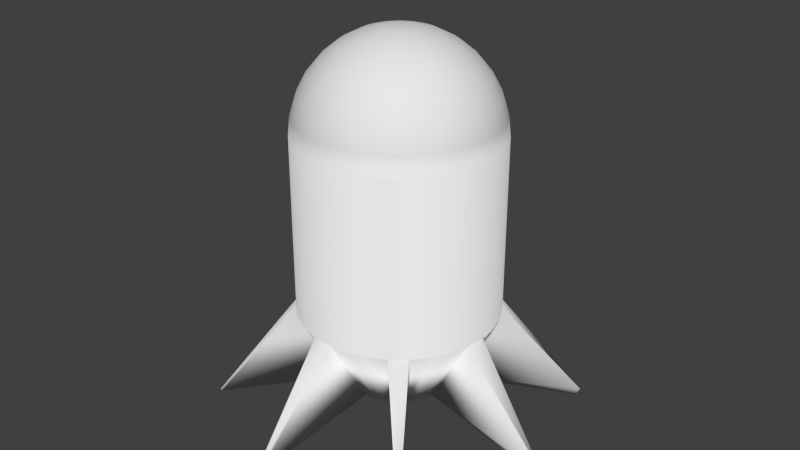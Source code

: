 # Source: mega_bomb.blend  (saved by Blender 2.76.0; exported with 4.5.12 LTS)
import bpy
from mathutils import Matrix  # noqa: F401  (used for matrix-valued properties, if any)

bpy.ops.wm.read_factory_settings(use_empty=True)
scene = bpy.context.scene
scene.name = 'Scene'

# ---- collections
col_collection_1 = bpy.data.collections.new('Collection 1'); scene.collection.children.link(col_collection_1)

# ---- materials (node trees are filled in below, after node groups)
mat_material = bpy.data.materials.new('Material')
mat_material.alpha_threshold = 0.0
mat_material.use_transparent_shadow = False
mat_material.roughness = 0.5

# ---- material node trees

# ---- world
world_world = bpy.data.worlds.new('World'); scene.world = world_world
world_world.color = (0.05088, 0.05088, 0.05088)
world_world.use_sun_shadow = False
world_world.sun_shadow_jitter_overblur = 0.0
world_world.cycles.sampling_method = 'MANUAL'
world_world.cycles.sample_map_resolution = 256

# ---- meshes
me_sphere = bpy.data.meshes.new('Sphere')
me_sphere.from_pydata([(-0.1951, 0.0, 0.9808), (-0.3827, 0.0, 0.9239), (-0.5556, 0.0, 0.8315), (-0.7071, 0.0, 0.7071), (-0.8315, 0.0, 0.5556), (-0.9239, 0.0, 0.3827), (-0.9808, 0.0, 0.1951), (-1.0, 0.0, 7.55e-08), (-0.1913, 0.03806, 0.9808), (-0.3753, 0.07466, 0.9239), (-0.5449, 0.1084, 0.8315), (-0.6935, 0.1379, 0.7071), (-0.8155, 0.1622, 0.5556), (-0.9061, 0.1802, 0.3827), (-0.9619, 0.1913, 0.1951), (-0.9808, 0.1951, 7.55e-08), (-0.1802, 0.07466, 0.9808), (-0.3536, 0.1464, 0.9239), (-0.5133, 0.2126, 0.8315), (-0.6533, 0.2706, 0.7071), (-0.7682, 0.3182, 0.5556), (-0.8536, 0.3536, 0.3827), (-0.9061, 0.3753, 0.1951), (-0.9239, 0.3827, 7.55e-08), (-0.1622, 0.1084, 0.9808), (-0.3182, 0.2126, 0.9239), (-0.4619, 0.3087, 0.8315), (-0.5879, 0.3928, 0.7071), (-0.6913, 0.4619, 0.5556), (-0.7682, 0.5133, 0.3827), (-0.8155, 0.5449, 0.1951), (-0.8315, 0.5556, 7.55e-08), (-0.1379, 0.1379, 0.9808), (-0.2706, 0.2706, 0.9239), (-0.3928, 0.3928, 0.8315), (-0.5, 0.5, 0.7071), (-0.5879, 0.5879, 0.5556), (-0.6533, 0.6533, 0.3827), (-0.6935, 0.6935, 0.1951), (-0.7071, 0.7071, 7.55e-08), (-0.1084, 0.1622, 0.9808), (-0.2126, 0.3182, 0.9239), (-0.3087, 0.4619, 0.8315), (-0.3928, 0.5879, 0.7071), (-0.4619, 0.6913, 0.5556), (-0.5133, 0.7682, 0.3827), (-0.5449, 0.8155, 0.1951), (-0.5556, 0.8315, 7.55e-08), (-0.07466, 0.1802, 0.9808), (-0.1464, 0.3536, 0.9239), (-0.2126, 0.5133, 0.8315), (-0.2706, 0.6533, 0.7071), (-0.3182, 0.7682, 0.5556), (-0.3536, 0.8536, 0.3827), (-0.3753, 0.9061, 0.1951), (-0.3827, 0.9239, 7.55e-08), (-0.03806, 0.1913, 0.9808), (-0.07466, 0.3753, 0.9239), (-0.1084, 0.5449, 0.8315), (-0.1379, 0.6935, 0.7071), (-0.1622, 0.8155, 0.5556), (-0.1802, 0.9061, 0.3827), (-0.1913, 0.9619, 0.1951), (-0.1951, 0.9808, 7.55e-08), (3.266e-07, 0.1951, 0.9808), (3.192e-07, 0.3827, 0.9239), (3.117e-07, 0.5556, 0.8315), (3.192e-07, 0.7071, 0.7071), (3.341e-07, 0.8315, 0.5556), (2.745e-07, 0.9239, 0.3827), (3.937e-07, 0.9808, 0.1951), (3.788e-07, 1.0, 7.55e-08), (0.03806, 0.1913, 0.9808), (0.07466, 0.3753, 0.9239), (0.1084, 0.5449, 0.8315), (0.138, 0.6935, 0.7071), (0.1622, 0.8155, 0.5556), (0.1802, 0.9061, 0.3827), (0.1913, 0.9619, 0.1951), (0.1951, 0.9808, 7.55e-08), (0.07466, 0.1802, 0.9808), (0.1464, 0.3536, 0.9239), (0.2126, 0.5133, 0.8315), (0.2706, 0.6533, 0.7071), (0.3182, 0.7682, 0.5556), (0.3536, 0.8536, 0.3827), (0.3753, 0.9061, 0.1951), (0.3827, 0.9239, 7.55e-08), (0.1084, 0.1622, 0.9808), (0.2126, 0.3182, 0.9239), (0.3087, 0.4619, 0.8315), (0.3928, 0.5879, 0.7071), (0.4619, 0.6913, 0.5556), (0.5133, 0.7682, 0.3827), (0.5449, 0.8155, 0.1951), (0.5556, 0.8315, 7.55e-08), (0.138, 0.1379, 0.9808), (0.2706, 0.2706, 0.9239), (0.3928, 0.3928, 0.8315), (0.5, 0.5, 0.7071), (0.5879, 0.5879, 0.5556), (0.6533, 0.6533, 0.3827), (0.6935, 0.6935, 0.1951), (0.7071, 0.7071, 7.55e-08), (0.1622, 0.1084, 0.9808), (0.3182, 0.2126, 0.9239), (0.4619, 0.3087, 0.8315), (0.5879, 0.3928, 0.7071), (0.6913, 0.4619, 0.5556), (0.7682, 0.5133, 0.3827), (0.8155, 0.5449, 0.1951), (0.8315, 0.5556, 7.55e-08), (-0.9808, 0.1951, -1.776), (0.1802, 0.07466, 0.9808), (0.3536, 0.1464, 0.9239), (0.5133, 0.2126, 0.8315), (0.6533, 0.2706, 0.7071), (0.7682, 0.3182, 0.5556), (0.8536, 0.3536, 0.3827), (0.9061, 0.3753, 0.1951), (0.9239, 0.3827, 7.55e-08), (-1.0, 1.059e-22, -1.776), (-0.9239, 0.3827, -1.776), (-0.8315, 0.5556, -1.776), (-0.7071, 0.7071, -1.776), (-0.5556, 0.8315, -1.776), (-0.3827, 0.9239, -1.776), (-0.1951, 0.9808, -1.776), (0.1913, 0.03806, 0.9808), (0.3753, 0.07466, 0.9239), (0.5449, 0.1084, 0.8315), (0.6935, 0.1379, 0.7071), (0.8155, 0.1622, 0.5556), (0.9061, 0.1802, 0.3827), (0.9619, 0.1913, 0.1951), (0.9808, 0.1951, 7.55e-08), (3.788e-07, 1.0, -1.776), (0.1951, 0.9808, -1.776), (0.3827, 0.9239, -1.776), (0.5556, 0.8315, -1.776), (0.7071, 0.7071, -1.776), (0.8315, 0.5556, -1.776), (0.9239, 0.3827, -1.776), (0.1951, -7.212e-09, 0.9808), (0.3827, 4.122e-08, 0.9239), (0.5556, 2.632e-08, 0.8315), (0.7071, -2.584e-08, 0.7071), (0.8315, -8.544e-08, 0.5556), (0.9239, 6.357e-08, 0.3827), (0.9808, -8.544e-08, 0.1951), (1.0, -1.003e-07, 7.55e-08), (0.9808, 0.1951, -1.776), (1.0, -1.003e-07, -1.776), (0.9808, -0.1951, -1.776), (0.9239, -0.3827, -1.776), (0.8315, -0.5556, -1.776), (0.7071, -0.7071, -1.776), (0.3827, -0.9239, -1.776), (0.1913, -0.03806, 0.9808), (0.3753, -0.07466, 0.9239), (0.5449, -0.1084, 0.8315), (0.6935, -0.1379, 0.7071), (0.8155, -0.1622, 0.5556), (0.9061, -0.1802, 0.3827), (0.9619, -0.1913, 0.1951), (0.9808, -0.1951, 7.55e-08), (0.1951, -0.9808, -1.776), (1.404e-07, -1.0, -1.776), (-0.1951, -0.9808, -1.776), (-0.3827, -0.9239, -1.776), (-0.5556, -0.8315, -1.776), (-0.7071, -0.7071, -1.776), (-0.8315, -0.5556, -1.776), (0.1802, -0.07466, 0.9808), (0.3536, -0.1464, 0.9239), (0.5133, -0.2126, 0.8315), (0.6533, -0.2706, 0.7071), (0.7682, -0.3182, 0.5556), (0.8536, -0.3536, 0.3827), (0.9061, -0.3753, 0.1951), (0.9239, -0.3827, 7.55e-08), (-0.9239, -0.3827, -1.776), (-0.9808, -0.1951, -1.776), (-0.9808, -0.1951, -1.776), (-0.9239, -0.3827, -1.776), (-0.8315, -0.5556, -1.776), (-0.7071, -0.7071, -1.776), (-0.5556, -0.8315, -1.776), (0.1622, -0.1084, 0.9808), (0.3182, -0.2126, 0.9239), (0.4619, -0.3087, 0.8315), (0.5879, -0.3928, 0.7071), (0.6913, -0.4619, 0.5556), (0.7682, -0.5133, 0.3827), (0.8155, -0.5449, 0.1951), (0.8315, -0.5556, 7.55e-08), (-0.3827, -0.9239, -1.776), (-0.1951, -0.9808, -1.776), (1.404e-07, -1.0, -1.776), (0.1951, -0.9808, -1.776), (0.3827, -0.9239, -1.776), (0.7071, -0.7071, -1.776), (0.8315, -0.5556, -1.776), (0.138, -0.1379, 0.9808), (0.2706, -0.2706, 0.9239), (0.3928, -0.3928, 0.8315), (0.5, -0.5, 0.7071), (0.5879, -0.5879, 0.5556), (0.6533, -0.6533, 0.3827), (0.6935, -0.6935, 0.1951), (0.7071, -0.7071, 7.55e-08), (0.9239, -0.3827, -1.776), (0.9808, -0.1951, -1.776), (1.0, -1.003e-07, -1.776), (0.9808, 0.1951, -1.776), (0.9239, 0.3827, -1.776), (0.8315, 0.5556, -1.776), (0.7071, 0.7071, -1.776), (0.1084, -0.1622, 0.9808), (0.2126, -0.3182, 0.9239), (0.3087, -0.4619, 0.8315), (0.3928, -0.5879, 0.7071), (0.4619, -0.6913, 0.5556), (0.5133, -0.7682, 0.3827), (0.5449, -0.8155, 0.1951), (0.5556, -0.8315, 7.55e-08), (0.5556, 0.8315, -1.776), (0.3827, 0.9239, -1.776), (0.1951, 0.9808, -1.776), (3.788e-07, 1.0, -1.776), (-0.1951, 0.9808, -1.776), (-0.3827, 0.9239, -1.776), (-0.5556, 0.8315, -1.776), (-0.7071, 0.7071, -1.776), (0.07466, -0.1802, 0.9808), (0.1464, -0.3536, 0.9239), (0.2126, -0.5133, 0.8315), (0.2706, -0.6533, 0.7071), (0.3182, -0.7682, 0.5556), (0.3536, -0.8536, 0.3827), (0.3753, -0.9061, 0.1951), (0.3827, -0.9239, 7.55e-08), (-0.8315, 0.5556, -1.776), (-0.9239, 0.3827, -1.776), (-1.0, 1.059e-22, -1.776), (-0.9808, 0.1951, -1.776), (0.5556, -0.8315, 7.55e-08), (0.5556, -0.8315, -1.776), (-0.9808, 0.1951, -1.776), (0.03806, -0.1913, 0.9808), (0.07466, -0.3753, 0.9239), (0.1084, -0.5449, 0.8315), (0.1379, -0.6935, 0.7071), (0.1622, -0.8155, 0.5556), (0.1802, -0.9061, 0.3827), (0.1913, -0.9619, 0.1951), (0.1951, -0.9808, 7.55e-08), (-0.9239, 0.3827, -1.776), (-0.8315, 0.5556, -1.776), (-0.7071, 0.7071, -1.776), (-0.5556, 0.8315, -1.776), (-0.3827, 0.9239, -1.776), (-0.1951, 0.9808, -1.776), (3.788e-07, 1.0, -1.776), (3.117e-07, -0.1951, 0.9808), (2.819e-07, -0.3827, 0.9239), (2.819e-07, -0.5556, 0.8315), (1.851e-07, -0.7071, 0.7071), (1.404e-07, -0.8315, 0.5556), (3.192e-07, -0.9239, 0.3827), (9.567e-08, -0.9808, 0.1951), (1.404e-07, -1.0, 7.55e-08), (0.1951, 0.9808, -1.776), (0.3827, 0.9239, -1.776), (0.5556, 0.8315, -1.776), (0.7071, 0.7071, -1.776), (0.8315, 0.5556, -1.776), (0.9239, 0.3827, -1.776), (0.9808, 0.1951, -1.776), (-0.03806, -0.1913, 0.9808), (-0.07466, -0.3753, 0.9239), (-0.1084, -0.5449, 0.8315), (-0.1379, -0.6935, 0.7071), (-0.1622, -0.8155, 0.5556), (-0.1802, -0.9061, 0.3827), (-0.1913, -0.9619, 0.1951), (-0.1951, -0.9808, 7.55e-08), (1.0, -1.003e-07, -1.776), (0.9808, -0.1951, -1.776), (0.9239, -0.3827, -1.776), (0.8315, -0.5556, -1.776), (0.7071, -0.7071, -1.776), (0.5556, -0.8315, -1.776), (0.3827, -0.9239, -1.776), (-0.07466, -0.1802, 0.9808), (-0.1464, -0.3536, 0.9239), (-0.2126, -0.5133, 0.8315), (-0.2706, -0.6533, 0.7071), (-0.3182, -0.7682, 0.5556), (-0.3536, -0.8536, 0.3827), (-0.3753, -0.9061, 0.1951), (-0.3827, -0.9239, 7.55e-08), (0.1951, -0.9808, -1.776), (1.404e-07, -1.0, -1.776), (-0.1951, -0.9808, -1.776), (-0.3827, -0.9239, -1.776), (-0.5556, -0.8315, -1.776), (-0.7071, -0.7071, -1.776), (-0.8315, -0.5556, -1.776), (-0.1084, -0.1622, 0.9808), (-0.2126, -0.3182, 0.9239), (-0.3087, -0.4619, 0.8315), (-0.3928, -0.5879, 0.7071), (-0.4619, -0.6913, 0.5556), (-0.5133, -0.7682, 0.3827), (-0.5449, -0.8155, 0.1951), (-0.5556, -0.8315, 7.55e-08), (-0.9239, -0.3827, -1.776), (-0.9808, -0.1951, -1.776), (-1.0, 1.059e-22, -1.776), (-0.9808, -0.1951, 7.55e-08), (-0.9239, -0.3827, 7.55e-08), (-0.8315, -0.5556, 7.55e-08), (-0.7071, -0.7071, 7.55e-08), (-0.1379, -0.1379, 0.9808), (-0.2706, -0.2706, 0.9239), (-0.3928, -0.3928, 0.8315), (-0.5, -0.5, 0.7071), (-0.5879, -0.5879, 0.5556), (-0.6533, -0.6533, 0.3827), (-0.6935, -0.6935, 0.1951), (-0.7071, -0.7071, 7.55e-08), (-0.5556, -0.8315, 7.55e-08), (-0.3827, -0.9239, 7.55e-08), (-0.1951, -0.9808, 7.55e-08), (1.404e-07, -1.0, 7.55e-08), (0.1951, -0.9808, 7.55e-08), (0.3827, -0.9239, 7.55e-08), (0.5556, -0.8315, 7.55e-08), (-0.1622, -0.1084, 0.9808), (-0.3182, -0.2126, 0.9239), (-0.4619, -0.3087, 0.8315), (-0.5879, -0.3928, 0.7071), (-0.6913, -0.4619, 0.5556), (-0.7682, -0.5133, 0.3827), (-0.8155, -0.5449, 0.1951), (-0.8315, -0.5556, 7.55e-08), (0.7071, -0.7071, 7.55e-08), (0.8315, -0.5556, 7.55e-08), (0.9239, -0.3827, 7.55e-08), (0.9808, -0.1951, 7.55e-08), (1.0, -1.003e-07, 7.55e-08), (0.9808, 0.1951, 7.55e-08), (0.9239, 0.3827, 7.55e-08), (2.48e-08, -1.247e-07, 1.0), (-0.1802, -0.07466, 0.9808), (-0.3536, -0.1464, 0.9239), (-0.5133, -0.2126, 0.8315), (-0.6533, -0.2706, 0.7071), (-0.7682, -0.3182, 0.5556), (-0.8536, -0.3536, 0.3827), (-0.9061, -0.3753, 0.1951), (-0.9239, -0.3827, 7.55e-08), (0.8315, 0.5556, 7.55e-08), (0.7071, 0.7071, 7.55e-08), (0.5556, 0.8315, 7.55e-08), (0.3827, 0.9239, 7.55e-08), (0.1951, 0.9808, 7.55e-08), (3.788e-07, 1.0, 7.55e-08), (-0.1951, 0.9808, 7.55e-08), (-0.1913, -0.03806, 0.9808), (-0.3753, -0.07466, 0.9239), (-0.5449, -0.1084, 0.8315), (-0.6935, -0.1379, 0.7071), (-0.8155, -0.1622, 0.5556), (-0.9061, -0.1802, 0.3827), (-0.9619, -0.1913, 0.1951), (-0.9808, -0.1951, 7.55e-08), (-0.3827, 0.9239, 7.55e-08), (-0.5556, 0.8315, 7.55e-08), (-0.7071, 0.7071, 7.55e-08), (-0.8315, 0.5556, 7.55e-08), (-0.9239, 0.3827, 7.55e-08), (-1.0, 0.0, 7.55e-08), (-0.9808, 0.1951, 7.55e-08), (0.5556, -0.8315, 7.55e-08), (0.5556, -0.8315, -1.776), (-0.5073, 5.047e-08, -2.592), (-0.4976, -0.09898, -2.592), (-0.4687, -0.1941, -2.592), (-0.4218, -0.2819, -2.592), (-0.3587, -0.3587, -2.592), (-0.2819, -0.4218, -2.592), (-0.1941, -0.4687, -2.592), (-0.09898, -0.4976, -2.592), (1.756e-07, -0.5073, -2.592), (0.09898, -0.4976, -2.592), (0.1941, -0.4687, -2.592), (0.2819, -0.4218, -2.592), (0.3587, -0.3587, -2.592), (0.4218, -0.2819, -2.592), (0.4687, -0.1941, -2.592), (0.4976, -0.09898, -2.592), (0.5073, -4.363e-10, -2.592), (0.4976, 0.09898, -2.592), (0.4687, 0.1941, -2.592), (0.4218, 0.2819, -2.592), (0.3587, 0.3587, -2.592), (0.2819, 0.4218, -2.592), (0.1941, 0.4687, -2.592), (0.09898, 0.4976, -2.592), (2.966e-07, 0.5073, -2.592), (-0.09898, 0.4976, -2.592), (-0.1941, 0.4687, -2.592), (-0.2819, 0.4218, -2.592), (-0.3587, 0.3587, -2.592), (-0.4218, 0.2819, -2.592), (-0.4687, 0.1941, -2.592), (-0.4976, 0.09898, -2.592), (1.17, -1.411, -2.781), (1.155, -1.423, -2.781), (1.129, -1.383, -2.861), (1.136, -1.377, -2.861), (-1.402, -1.154, -2.809), (-1.406, -1.15, -2.809), (-1.394, -1.142, -2.832), (-1.392, -1.144, -2.832), (1.82, -0.1717, -2.789), (1.818, -0.1867, -2.789), (1.781, -0.1793, -2.852), (1.782, -0.1717, -2.852), (-1.161, 1.406, -2.797), (-1.152, 1.413, -2.797), (-1.136, 1.389, -2.845), (-1.141, 1.385, -2.845), (0.1728, 1.816, -2.796), (0.1848, 1.815, -2.796), (0.1789, 1.785, -2.846), (0.1728, 1.786, -2.846), (-1.805, 0.1759, -2.813), (-1.805, 0.1796, -2.813), (-1.796, 0.1778, -2.828), (-1.796, 0.1759, -2.828), (1.409, 1.167, -2.786), (1.42, 1.154, -2.786), (1.385, 1.131, -2.855), (1.38, 1.138, -2.855), (-0.1733, -1.814, -2.798), (-0.184, -1.813, -2.798), (-0.1787, -1.787, -2.843), (-0.1733, -1.787, -2.843)], [], [(3, 2, 10, 11), (4, 3, 11, 12), (5, 4, 12, 13), (6, 5, 13, 14), (7, 6, 14, 15), (1, 0, 8, 9), (2, 1, 9, 10), (10, 9, 17, 18), (11, 10, 18, 19), (12, 11, 19, 20), (13, 12, 20, 21), (14, 13, 21, 22), (15, 14, 22, 23), (9, 8, 16, 17), (22, 21, 29, 30), (23, 22, 30, 31), (17, 16, 24, 25), (18, 17, 25, 26), (19, 18, 26, 27), (20, 19, 27, 28), (21, 20, 28, 29), (27, 26, 34, 35), (28, 27, 35, 36), (29, 28, 36, 37), (30, 29, 37, 38), (31, 30, 38, 39), (25, 24, 32, 33), (26, 25, 33, 34), (39, 38, 46, 47), (33, 32, 40, 41), (34, 33, 41, 42), (35, 34, 42, 43), (36, 35, 43, 44), (37, 36, 44, 45), (38, 37, 45, 46), (43, 42, 50, 51), (44, 43, 51, 52), (45, 44, 52, 53), (46, 45, 53, 54), (47, 46, 54, 55), (41, 40, 48, 49), (42, 41, 49, 50), (55, 54, 62, 63), (49, 48, 56, 57), (50, 49, 57, 58), (51, 50, 58, 59), (52, 51, 59, 60), (53, 52, 60, 61), (54, 53, 61, 62), (60, 59, 67, 68), (61, 60, 68, 69), (62, 61, 69, 70), (63, 62, 70, 71), (57, 56, 64, 65), (58, 57, 65, 66), (59, 58, 66, 67), (65, 64, 72, 73), (66, 65, 73, 74), (67, 66, 74, 75), (68, 67, 75, 76), (69, 68, 76, 77), (70, 69, 77, 78), (71, 70, 78, 79), (77, 76, 84, 85), (78, 77, 85, 86), (79, 78, 86, 87), (73, 72, 80, 81), (74, 73, 81, 82), (75, 74, 82, 83), (76, 75, 83, 84), (81, 80, 88, 89), (82, 81, 89, 90), (83, 82, 90, 91), (84, 83, 91, 92), (85, 84, 92, 93), (86, 85, 93, 94), (87, 86, 94, 95), (93, 92, 100, 101), (94, 93, 101, 102), (95, 94, 102, 103), (89, 88, 96, 97), (90, 89, 97, 98), (91, 90, 98, 99), (92, 91, 99, 100), (98, 97, 105, 106), (99, 98, 106, 107), (100, 99, 107, 108), (101, 100, 108, 109), (102, 101, 109, 110), (103, 102, 110, 111), (97, 96, 104, 105), (110, 109, 118, 119), (111, 110, 119, 120), (105, 104, 113, 114), (106, 105, 114, 115), (107, 106, 115, 116), (108, 107, 116, 117), (109, 108, 117, 118), (115, 114, 129, 130), (116, 115, 130, 131), (117, 116, 131, 132), (118, 117, 132, 133), (119, 118, 133, 134), (120, 119, 134, 135), (114, 113, 128, 129), (134, 133, 148, 149), (135, 134, 149, 150), (129, 128, 143, 144), (130, 129, 144, 145), (131, 130, 145, 146), (132, 131, 146, 147), (133, 132, 147, 148), (146, 145, 160, 161), (147, 146, 161, 162), (148, 147, 162, 163), (149, 148, 163, 164), (150, 149, 164, 165), (144, 143, 158, 159), (145, 144, 159, 160), (198, 197, 168, 167), (165, 164, 179, 180), (217, 216, 141, 140), (159, 158, 173, 174), (216, 215, 142, 141), (160, 159, 174, 175), (197, 196, 169, 168), (161, 160, 175, 176), (244, 245, 112, 121), (162, 161, 176, 177), (245, 243, 122, 112), (163, 162, 177, 178), (230, 229, 136, 127), (164, 163, 178, 179), (243, 242, 123, 122), (177, 176, 191, 192), (215, 214, 151, 142), (178, 177, 192, 193), (196, 187, 170, 169), (179, 178, 193, 194), (242, 233, 124, 123), (180, 179, 194, 195), (214, 213, 152, 151), (174, 173, 188, 189), (187, 186, 171, 170), (175, 174, 189, 190), (229, 228, 137, 136), (176, 175, 190, 191), (247, 200, 157, 386), (189, 188, 203, 204), (233, 232, 125, 124), (190, 189, 204, 205), (213, 212, 153, 152), (191, 190, 205, 206), (186, 185, 172, 171), (192, 191, 206, 207), (232, 231, 126, 125), (193, 192, 207, 208), (212, 211, 154, 153), (194, 193, 208, 209), (185, 184, 181, 172), (195, 194, 209, 210), (207, 206, 221, 222), (228, 227, 138, 137), (208, 207, 222, 223), (200, 199, 166, 157), (209, 208, 223, 224), (231, 230, 127, 126), (210, 209, 224, 225), (211, 202, 155, 154), (204, 203, 218, 219), (184, 183, 182, 181), (205, 204, 219, 220), (202, 201, 156, 155), (206, 205, 220, 221), (183, 244, 121, 182), (227, 226, 139, 138), (219, 218, 234, 235), (199, 198, 167, 166), (220, 219, 235, 236), (201, 247, 386, 156), (221, 220, 236, 237), (277, 278, 214, 215), (222, 221, 237, 238), (288, 289, 211, 212), (223, 222, 238, 239), (260, 261, 231, 232), (224, 223, 239, 240), (305, 306, 187, 196), (225, 224, 240, 241), (319, 248, 245, 244), (239, 238, 253, 254), (287, 288, 212, 213), (240, 239, 254, 255), (259, 260, 232, 233), (241, 240, 255, 256), (276, 277, 215, 216), (235, 234, 249, 250), (258, 259, 233, 242), (236, 235, 250, 251), (304, 305, 196, 197), (237, 236, 251, 252), (257, 258, 242, 243), (238, 237, 252, 253), (250, 249, 264, 265), (251, 250, 265, 266), (338, 292, 247, 246), (252, 251, 266, 267), (275, 276, 216, 217), (253, 252, 267, 268), (254, 253, 268, 269), (255, 254, 269, 270), (274, 275, 217, 226), (256, 255, 270, 271), (303, 304, 197, 198), (269, 268, 283, 284), (302, 303, 198, 199), (270, 269, 284, 285), (308, 317, 184, 185), (271, 270, 285, 286), (293, 302, 199, 200), (265, 264, 279, 280), (273, 274, 226, 227), (266, 265, 280, 281), (292, 293, 200, 247), (267, 266, 281, 282), (272, 273, 227, 228), (268, 267, 282, 283), (307, 308, 185, 186), (278, 287, 213, 214), (281, 280, 295, 296), (318, 319, 244, 183), (282, 281, 296, 297), (283, 282, 297, 298), (284, 283, 298, 299), (285, 284, 299, 300), (291, 292, 247, 201), (286, 285, 300, 301), (263, 272, 228, 229), (280, 279, 294, 295), (317, 318, 183, 184), (300, 299, 314, 315), (290, 291, 201, 202), (301, 300, 315, 316), (295, 294, 309, 310), (262, 263, 229, 230), (296, 295, 310, 311), (297, 296, 311, 312), (306, 307, 186, 187), (298, 297, 312, 313), (248, 257, 243, 245), (299, 298, 313, 314), (289, 290, 202, 211), (312, 311, 326, 327), (313, 312, 327, 328), (367, 366, 273, 272), (314, 313, 328, 329), (337, 336, 302, 293), (315, 314, 329, 330), (351, 350, 288, 287), (316, 315, 330, 331), (322, 321, 317, 308), (310, 309, 324, 325), (382, 381, 258, 257), (311, 310, 325, 326), (366, 365, 274, 273), (331, 330, 345, 346), (336, 335, 303, 302), (325, 324, 339, 340), (321, 320, 318, 317), (326, 325, 340, 341), (381, 380, 259, 258), (327, 326, 341, 342), (350, 349, 289, 288), (328, 327, 342, 343), (365, 364, 275, 274), (329, 328, 343, 344), (335, 334, 304, 303), (330, 329, 344, 345), (342, 341, 357, 358), (320, 383, 319, 318), (343, 342, 358, 359), (380, 379, 260, 259), (344, 343, 359, 360), (349, 348, 290, 289), (345, 344, 360, 361), (364, 363, 276, 275), (346, 345, 361, 362), (334, 333, 305, 304), (340, 339, 355, 356), (348, 347, 291, 290), (341, 340, 356, 357), (363, 353, 277, 276), (362, 361, 376, 377), (333, 332, 306, 305), (356, 355, 370, 371), (379, 378, 261, 260), (357, 356, 371, 372), (378, 369, 262, 261), (358, 357, 372, 373), (347, 338, 292, 291), (359, 358, 373, 374), (383, 384, 248, 319), (360, 359, 374, 375), (353, 352, 278, 277), (361, 360, 375, 376), (332, 323, 307, 306), (0, 354, 8), (369, 368, 263, 262), (8, 354, 16), (338, 337, 293, 292), (16, 354, 24), (384, 382, 257, 248), (24, 354, 32), (352, 351, 287, 278), (32, 354, 40), (323, 322, 308, 307), (40, 354, 48), (261, 262, 230, 231), (48, 354, 56), (111, 120, 353, 363), (56, 354, 64), (377, 7, 383, 320), (71, 79, 367, 368), (64, 354, 72), (72, 354, 80), (271, 286, 334, 335), (80, 354, 88), (150, 165, 350, 351), (88, 354, 96), (195, 210, 347, 348), (96, 354, 104), (316, 331, 323, 332), (104, 354, 113), (31, 39, 380, 381), (113, 354, 128), (95, 103, 364, 365), (128, 354, 143), (241, 256, 336, 337), (143, 354, 158), (120, 135, 352, 353), (158, 354, 173), (286, 301, 333, 334), (173, 354, 188), (362, 377, 320, 321), (188, 354, 203), (15, 23, 382, 384), (203, 354, 218), (79, 87, 366, 367), (218, 354, 234), (55, 63, 369, 378), (234, 354, 249), (210, 225, 338, 347), (249, 354, 264), (103, 111, 363, 364), (264, 354, 279), (165, 180, 349, 350), (279, 354, 294), (256, 271, 335, 336), (294, 354, 309), (63, 71, 368, 369), (309, 354, 324), (331, 346, 322, 323), (324, 354, 339), (39, 47, 379, 380), (339, 354, 355), (135, 150, 351, 352), (355, 354, 370), (7, 15, 384, 383), (301, 316, 332, 333), (374, 373, 3, 4), (87, 95, 365, 366), (375, 374, 4, 5), (346, 362, 321, 322), (376, 375, 5, 6), (180, 195, 348, 349), (377, 376, 6, 7), (370, 354, 0), (23, 31, 381, 382), (225, 241, 337, 338), (371, 370, 0, 1), (368, 367, 272, 263), (372, 371, 1, 2), (47, 55, 378, 379), (373, 372, 2, 3), (246, 247, 386, 385), (226, 217, 140, 139), (418, 417, 416, 415, 414, 413, 412, 411, 410, 409, 408, 407, 406, 405, 404, 403, 402, 401, 400, 399, 398, 397, 396, 395, 394, 393, 392, 391, 390, 389, 388, 387), (199, 198, 395, 396), (227, 226, 408, 409), (183, 244, 387, 388), (202, 201, 399, 400), (184, 183, 388, 389), (211, 202, 400, 401), (231, 230, 412, 413), (200, 199, 396, 397), (228, 227, 409, 410), (185, 184, 389, 390), (212, 211, 401, 402), (232, 231, 413, 414), (247, 200, 397, 398), (187, 186, 391, 392), (214, 213, 403, 404), (242, 233, 415, 416), (196, 187, 392, 393), (215, 214, 404, 405), (243, 242, 416, 417), (230, 229, 411, 412), (245, 243, 417, 418), (197, 196, 393, 394), (216, 215, 405, 406), (226, 217, 407, 408), (419, 420, 421, 422), (247, 420, 419, 201), (398, 421, 420, 247), (399, 422, 421, 398), (201, 419, 422, 399), (423, 424, 425, 426), (185, 424, 423, 186), (390, 425, 424, 185), (391, 426, 425, 390), (186, 423, 426, 391), (427, 428, 429, 430), (212, 428, 427, 213), (402, 429, 428, 212), (403, 430, 429, 402), (213, 427, 430, 403), (431, 432, 433, 434), (232, 432, 431, 233), (414, 433, 432, 232), (415, 434, 433, 414), (233, 431, 434, 415), (435, 436, 437, 438), (228, 436, 435, 229), (410, 437, 436, 228), (411, 438, 437, 410), (229, 435, 438, 411), (439, 440, 441, 442), (245, 440, 439, 244), (418, 441, 440, 245), (387, 442, 441, 418), (244, 439, 442, 387), (443, 444, 445, 446), (216, 444, 443, 217), (406, 445, 444, 216), (407, 446, 445, 406), (217, 443, 446, 407), (447, 448, 449, 450), (197, 448, 447, 198), (394, 449, 448, 197), (395, 450, 449, 394), (198, 447, 450, 395)])
me_sphere.polygons.foreach_set('use_smooth', [True] * 451)
me_sphere.materials.append(mat_material)
me_sphere.use_remesh_preserve_volume = False
me_sphere.use_remesh_preserve_attributes = False
me_sphere.use_mirror_vertex_groups = False
me_sphere.update()

# ---- objects
ob_sphere = bpy.data.objects.new('Sphere', me_sphere)

# ---- transforms, parenting, visibility, modifiers, constraints
ob_sphere.location = (0.0, 0.0, 0.0)
ob_sphere.lineart.crease_threshold = 0.0

# ---- collection membership
col_collection_1.objects.link(ob_sphere)

# ---- scene / render settings (as saved in the file)
scene.frame_start = 1; scene.frame_end = 250; scene.frame_set(1)
scene.render.engine = 'BLENDER_EEVEE_NEXT'
scene.render.resolution_percentage = 50
scene.render.dither_intensity = 0.0
scene.cycles.use_denoising = False
scene.cycles.samples = 10
scene.cycles.sampling_pattern = 'TABULATED_SOBOL'
scene.cycles.light_sampling_threshold = 0.0
scene.cycles.use_adaptive_sampling = False
scene.cycles.use_light_tree = False
scene.cycles.blur_glossy = 0.0
scene.cycles.pixel_filter_type = 'GAUSSIAN'
scene.cycles.sample_clamp_indirect = 0.0
scene.view_settings.view_transform = 'Standard'
bpy.context.view_layer.update()

# ---- added for rendering (the .blend has no active camera and no usable light): camera, sun
cam_auto = bpy.data.cameras.new('AutoCamera')
cam_auto.lens = 50.0
cam_auto.sensor_width = 36.0
cam_auto.clip_end = 1000.0
ob_auto_camera = bpy.data.objects.new('AutoCamera', cam_auto)
scene.collection.objects.link(ob_auto_camera)
ob_auto_camera.location = (5.94753, -7.12736, 3.82181)
ob_auto_camera.rotation_euler = (1.09748, -7.21219e-08, 0.694738)
scene.camera = ob_auto_camera
light_auto_sun = bpy.data.lights.new('AutoSun', 'SUN')
light_auto_sun.energy = 3.0
light_auto_sun.angle = 0.0523599
ob_auto_sun = bpy.data.objects.new('AutoSun', light_auto_sun)
scene.collection.objects.link(ob_auto_sun)
ob_auto_sun.rotation_euler = (0.872665, 0.174533, 0.523599)
bpy.context.view_layer.update()
